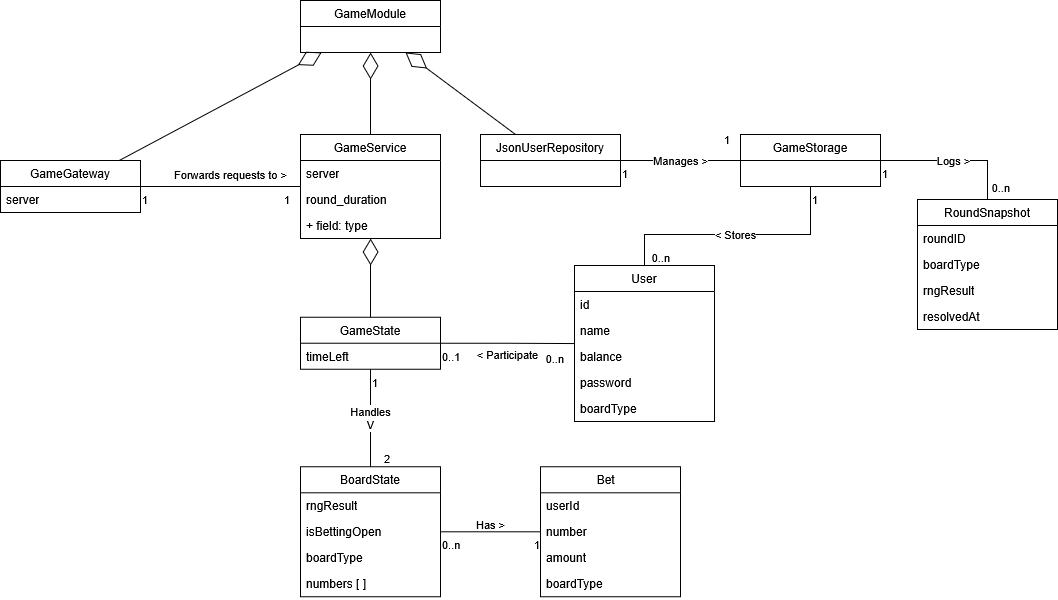

The diagram above was exported from draw.io. Its source (the exported page's mxGraphModel, read from the mxfile embedded in the PNG):
<mxGraphModel dx="2115" dy="849" grid="1" gridSize="10" guides="1" tooltips="1" connect="1" arrows="1" fold="1" page="1" pageScale="1" pageWidth="827" pageHeight="1169" math="0" shadow="0">
  <root>
    <mxCell id="0" />
    <mxCell id="1" parent="0" />
    <mxCell id="8EJLDmeANsj9v0vLrgsY-9" parent="1" style="swimlane;fontStyle=0;childLayout=stackLayout;horizontal=1;startSize=26;fillColor=none;horizontalStack=0;resizeParent=1;resizeParentMax=0;resizeLast=0;collapsible=1;marginBottom=0;whiteSpace=wrap;html=1;" value="GameModule" vertex="1">
      <mxGeometry height="52" width="140" x="-210" y="280" as="geometry" />
    </mxCell>
    <mxCell id="8EJLDmeANsj9v0vLrgsY-13" parent="1" style="swimlane;fontStyle=0;childLayout=stackLayout;horizontal=1;startSize=26;fillColor=none;horizontalStack=0;resizeParent=1;resizeParentMax=0;resizeLast=0;collapsible=1;marginBottom=0;whiteSpace=wrap;html=1;" value="GameService" vertex="1">
      <mxGeometry height="104" width="140" x="-210" y="414" as="geometry" />
    </mxCell>
    <mxCell id="8EJLDmeANsj9v0vLrgsY-14" parent="8EJLDmeANsj9v0vLrgsY-13" style="text;strokeColor=none;fillColor=none;align=left;verticalAlign=top;spacingLeft=4;spacingRight=4;overflow=hidden;rotatable=0;points=[[0,0.5],[1,0.5]];portConstraint=eastwest;whiteSpace=wrap;html=1;" value="server" vertex="1">
      <mxGeometry height="26" width="140" y="26" as="geometry" />
    </mxCell>
    <mxCell id="8EJLDmeANsj9v0vLrgsY-15" parent="8EJLDmeANsj9v0vLrgsY-13" style="text;strokeColor=none;fillColor=none;align=left;verticalAlign=top;spacingLeft=4;spacingRight=4;overflow=hidden;rotatable=0;points=[[0,0.5],[1,0.5]];portConstraint=eastwest;whiteSpace=wrap;html=1;" value="round_duration" vertex="1">
      <mxGeometry height="26" width="140" y="52" as="geometry" />
    </mxCell>
    <mxCell id="8EJLDmeANsj9v0vLrgsY-16" parent="8EJLDmeANsj9v0vLrgsY-13" style="text;strokeColor=none;fillColor=none;align=left;verticalAlign=top;spacingLeft=4;spacingRight=4;overflow=hidden;rotatable=0;points=[[0,0.5],[1,0.5]];portConstraint=eastwest;whiteSpace=wrap;html=1;" value="+ field: type" vertex="1">
      <mxGeometry height="26" width="140" y="78" as="geometry" />
    </mxCell>
    <mxCell id="8EJLDmeANsj9v0vLrgsY-17" parent="1" style="swimlane;fontStyle=0;childLayout=stackLayout;horizontal=1;startSize=26;fillColor=none;horizontalStack=0;resizeParent=1;resizeParentMax=0;resizeLast=0;collapsible=1;marginBottom=0;whiteSpace=wrap;html=1;" value="GameGateway" vertex="1">
      <mxGeometry height="52" width="140" x="-510" y="440" as="geometry" />
    </mxCell>
    <mxCell id="8EJLDmeANsj9v0vLrgsY-18" parent="8EJLDmeANsj9v0vLrgsY-17" style="text;strokeColor=none;fillColor=none;align=left;verticalAlign=top;spacingLeft=4;spacingRight=4;overflow=hidden;rotatable=0;points=[[0,0.5],[1,0.5]];portConstraint=eastwest;whiteSpace=wrap;html=1;" value="server" vertex="1">
      <mxGeometry height="26" width="140" y="26" as="geometry" />
    </mxCell>
    <mxCell id="8EJLDmeANsj9v0vLrgsY-21" parent="1" style="swimlane;fontStyle=0;childLayout=stackLayout;horizontal=1;startSize=26;fillColor=none;horizontalStack=0;resizeParent=1;resizeParentMax=0;resizeLast=0;collapsible=1;marginBottom=0;whiteSpace=wrap;html=1;" value="JsonUserRepository" vertex="1">
      <mxGeometry height="52" width="140" x="-30" y="414" as="geometry" />
    </mxCell>
    <mxCell id="8EJLDmeANsj9v0vLrgsY-26" edge="1" parent="1" source="8EJLDmeANsj9v0vLrgsY-21" style="endArrow=diamondThin;endFill=0;endSize=24;html=1;rounded=0;" target="8EJLDmeANsj9v0vLrgsY-9" value="">
      <mxGeometry relative="1" width="160" as="geometry">
        <mxPoint x="80" y="514" as="sourcePoint" />
        <mxPoint x="240" y="514" as="targetPoint" />
      </mxGeometry>
    </mxCell>
    <mxCell id="8EJLDmeANsj9v0vLrgsY-27" edge="1" parent="1" source="8EJLDmeANsj9v0vLrgsY-13" style="endArrow=diamondThin;endFill=0;endSize=24;html=1;rounded=0;" target="8EJLDmeANsj9v0vLrgsY-9" value="">
      <mxGeometry relative="1" width="160" as="geometry">
        <mxPoint x="-30" y="430" as="sourcePoint" />
        <mxPoint x="-100" y="364" as="targetPoint" />
      </mxGeometry>
    </mxCell>
    <mxCell id="8EJLDmeANsj9v0vLrgsY-28" edge="1" parent="1" source="8EJLDmeANsj9v0vLrgsY-17" style="endArrow=diamondThin;endFill=0;endSize=24;html=1;rounded=0;" target="8EJLDmeANsj9v0vLrgsY-9" value="">
      <mxGeometry relative="1" width="160" as="geometry">
        <mxPoint x="-300" y="341" as="sourcePoint" />
        <mxPoint x="-370" y="275" as="targetPoint" />
      </mxGeometry>
    </mxCell>
    <mxCell id="8EJLDmeANsj9v0vLrgsY-29" parent="1" style="swimlane;fontStyle=0;childLayout=stackLayout;horizontal=1;startSize=26;fillColor=none;horizontalStack=0;resizeParent=1;resizeParentMax=0;resizeLast=0;collapsible=1;marginBottom=0;whiteSpace=wrap;html=1;" value="GameStorage" vertex="1">
      <mxGeometry height="52" width="140" x="230" y="413.99999999999994" as="geometry" />
    </mxCell>
    <mxCell id="8EJLDmeANsj9v0vLrgsY-33" edge="1" parent="1" source="8EJLDmeANsj9v0vLrgsY-21" style="endArrow=none;html=1;endSize=12;startArrow=none;startSize=14;startFill=0;edgeStyle=orthogonalEdgeStyle;rounded=0;endFill=0;" target="8EJLDmeANsj9v0vLrgsY-29" value="Manages &amp;gt;">
      <mxGeometry relative="1" as="geometry">
        <mxPoint x="150.00000000000023" y="394" as="sourcePoint" />
        <mxPoint x="410" y="458" as="targetPoint" />
      </mxGeometry>
    </mxCell>
    <mxCell id="8EJLDmeANsj9v0vLrgsY-34" connectable="0" parent="8EJLDmeANsj9v0vLrgsY-33" style="edgeLabel;resizable=0;html=1;align=left;verticalAlign=top;" value="1" vertex="1">
      <mxGeometry relative="1" x="-1" as="geometry" />
    </mxCell>
    <mxCell id="8EJLDmeANsj9v0vLrgsY-35" connectable="0" parent="8EJLDmeANsj9v0vLrgsY-33" style="edgeLabel;resizable=0;html=1;align=right;verticalAlign=top;" value="1" vertex="1">
      <mxGeometry relative="1" x="1" as="geometry">
        <mxPoint x="-10" y="-34" as="offset" />
      </mxGeometry>
    </mxCell>
    <mxCell id="8EJLDmeANsj9v0vLrgsY-37" edge="1" parent="1" source="8EJLDmeANsj9v0vLrgsY-17" style="endArrow=none;html=1;endSize=12;startArrow=none;startSize=14;startFill=0;edgeStyle=orthogonalEdgeStyle;rounded=0;endFill=0;" target="8EJLDmeANsj9v0vLrgsY-13" value="Forwards requests to &amp;gt;">
      <mxGeometry relative="1" x="0.125" y="12" as="geometry">
        <mxPoint as="offset" />
        <mxPoint x="-340" y="638.3" as="sourcePoint" />
        <mxPoint x="-180" y="638.3" as="targetPoint" />
      </mxGeometry>
    </mxCell>
    <mxCell id="8EJLDmeANsj9v0vLrgsY-38" connectable="0" parent="8EJLDmeANsj9v0vLrgsY-37" style="edgeLabel;resizable=0;html=1;align=left;verticalAlign=top;" value="1" vertex="1">
      <mxGeometry relative="1" x="-1" as="geometry" />
    </mxCell>
    <mxCell id="8EJLDmeANsj9v0vLrgsY-39" connectable="0" parent="8EJLDmeANsj9v0vLrgsY-37" style="edgeLabel;resizable=0;html=1;align=right;verticalAlign=top;" value="1" vertex="1">
      <mxGeometry relative="1" x="1" as="geometry">
        <mxPoint x="-10" as="offset" />
      </mxGeometry>
    </mxCell>
    <mxCell id="8EJLDmeANsj9v0vLrgsY-40" parent="1" style="swimlane;fontStyle=0;childLayout=stackLayout;horizontal=1;startSize=26;fillColor=none;horizontalStack=0;resizeParent=1;resizeParentMax=0;resizeLast=0;collapsible=1;marginBottom=0;whiteSpace=wrap;html=1;" value="GameState" vertex="1">
      <mxGeometry height="52" width="140" x="-210" y="596.73" as="geometry" />
    </mxCell>
    <mxCell id="8EJLDmeANsj9v0vLrgsY-42" parent="8EJLDmeANsj9v0vLrgsY-40" style="text;strokeColor=none;fillColor=none;align=left;verticalAlign=top;spacingLeft=4;spacingRight=4;overflow=hidden;rotatable=0;points=[[0,0.5],[1,0.5]];portConstraint=eastwest;whiteSpace=wrap;html=1;" value="timeLeft" vertex="1">
      <mxGeometry height="26" width="140" y="26" as="geometry" />
    </mxCell>
    <mxCell id="8EJLDmeANsj9v0vLrgsY-44" parent="1" style="swimlane;fontStyle=0;childLayout=stackLayout;horizontal=1;startSize=26;fillColor=none;horizontalStack=0;resizeParent=1;resizeParentMax=0;resizeLast=0;collapsible=1;marginBottom=0;whiteSpace=wrap;html=1;" value="User" vertex="1">
      <mxGeometry height="156" width="140" x="64" y="545" as="geometry">
        <mxRectangle height="30" width="100" x="344" y="710" as="alternateBounds" />
      </mxGeometry>
    </mxCell>
    <mxCell id="8EJLDmeANsj9v0vLrgsY-45" parent="8EJLDmeANsj9v0vLrgsY-44" style="text;strokeColor=none;fillColor=none;align=left;verticalAlign=top;spacingLeft=4;spacingRight=4;overflow=hidden;rotatable=0;points=[[0,0.5],[1,0.5]];portConstraint=eastwest;whiteSpace=wrap;html=1;" value="id" vertex="1">
      <mxGeometry height="26" width="140" y="26" as="geometry" />
    </mxCell>
    <mxCell id="8EJLDmeANsj9v0vLrgsY-46" parent="8EJLDmeANsj9v0vLrgsY-44" style="text;strokeColor=none;fillColor=none;align=left;verticalAlign=top;spacingLeft=4;spacingRight=4;overflow=hidden;rotatable=0;points=[[0,0.5],[1,0.5]];portConstraint=eastwest;whiteSpace=wrap;html=1;" value="name" vertex="1">
      <mxGeometry height="26" width="140" y="52" as="geometry" />
    </mxCell>
    <mxCell id="8EJLDmeANsj9v0vLrgsY-47" parent="8EJLDmeANsj9v0vLrgsY-44" style="text;strokeColor=none;fillColor=none;align=left;verticalAlign=top;spacingLeft=4;spacingRight=4;overflow=hidden;rotatable=0;points=[[0,0.5],[1,0.5]];portConstraint=eastwest;whiteSpace=wrap;html=1;" value="balance" vertex="1">
      <mxGeometry height="26" width="140" y="78" as="geometry" />
    </mxCell>
    <mxCell id="8EJLDmeANsj9v0vLrgsY-53" parent="8EJLDmeANsj9v0vLrgsY-44" style="text;strokeColor=none;fillColor=none;align=left;verticalAlign=top;spacingLeft=4;spacingRight=4;overflow=hidden;rotatable=0;points=[[0,0.5],[1,0.5]];portConstraint=eastwest;whiteSpace=wrap;html=1;" value="password" vertex="1">
      <mxGeometry height="26" width="140" y="104" as="geometry" />
    </mxCell>
    <mxCell id="8EJLDmeANsj9v0vLrgsY-54" parent="8EJLDmeANsj9v0vLrgsY-44" style="text;strokeColor=none;fillColor=none;align=left;verticalAlign=top;spacingLeft=4;spacingRight=4;overflow=hidden;rotatable=0;points=[[0,0.5],[1,0.5]];portConstraint=eastwest;whiteSpace=wrap;html=1;" value="boardType" vertex="1">
      <mxGeometry height="26" width="140" y="130" as="geometry" />
    </mxCell>
    <mxCell id="8EJLDmeANsj9v0vLrgsY-56" parent="1" style="swimlane;fontStyle=0;childLayout=stackLayout;horizontal=1;startSize=26;fillColor=none;horizontalStack=0;resizeParent=1;resizeParentMax=0;resizeLast=0;collapsible=1;marginBottom=0;whiteSpace=wrap;html=1;" value="Bet&lt;span style=&quot;white-space: pre;&quot;&gt;&#09;&lt;/span&gt;" vertex="1">
      <mxGeometry height="130" width="140" x="30" y="746.3" as="geometry" />
    </mxCell>
    <mxCell id="8EJLDmeANsj9v0vLrgsY-57" parent="8EJLDmeANsj9v0vLrgsY-56" style="text;strokeColor=none;fillColor=none;align=left;verticalAlign=top;spacingLeft=4;spacingRight=4;overflow=hidden;rotatable=0;points=[[0,0.5],[1,0.5]];portConstraint=eastwest;whiteSpace=wrap;html=1;" value="userId" vertex="1">
      <mxGeometry height="26" width="140" y="26" as="geometry" />
    </mxCell>
    <mxCell id="8EJLDmeANsj9v0vLrgsY-58" parent="8EJLDmeANsj9v0vLrgsY-56" style="text;strokeColor=none;fillColor=none;align=left;verticalAlign=top;spacingLeft=4;spacingRight=4;overflow=hidden;rotatable=0;points=[[0,0.5],[1,0.5]];portConstraint=eastwest;whiteSpace=wrap;html=1;" value="number" vertex="1">
      <mxGeometry height="26" width="140" y="52" as="geometry" />
    </mxCell>
    <mxCell id="8EJLDmeANsj9v0vLrgsY-59" parent="8EJLDmeANsj9v0vLrgsY-56" style="text;strokeColor=none;fillColor=none;align=left;verticalAlign=top;spacingLeft=4;spacingRight=4;overflow=hidden;rotatable=0;points=[[0,0.5],[1,0.5]];portConstraint=eastwest;whiteSpace=wrap;html=1;" value="amount" vertex="1">
      <mxGeometry height="26" width="140" y="78" as="geometry" />
    </mxCell>
    <mxCell id="8EJLDmeANsj9v0vLrgsY-72" parent="8EJLDmeANsj9v0vLrgsY-56" style="text;strokeColor=none;fillColor=none;align=left;verticalAlign=top;spacingLeft=4;spacingRight=4;overflow=hidden;rotatable=0;points=[[0,0.5],[1,0.5]];portConstraint=eastwest;whiteSpace=wrap;html=1;" value="boardType" vertex="1">
      <mxGeometry height="26" width="140" y="104" as="geometry" />
    </mxCell>
    <mxCell id="8EJLDmeANsj9v0vLrgsY-64" parent="1" style="swimlane;fontStyle=0;childLayout=stackLayout;horizontal=1;startSize=26;fillColor=none;horizontalStack=0;resizeParent=1;resizeParentMax=0;resizeLast=0;collapsible=1;marginBottom=0;whiteSpace=wrap;html=1;" value="BoardState" vertex="1">
      <mxGeometry height="130" width="140" x="-210" y="746.3" as="geometry" />
    </mxCell>
    <mxCell id="8EJLDmeANsj9v0vLrgsY-65" parent="8EJLDmeANsj9v0vLrgsY-64" style="text;strokeColor=none;fillColor=none;align=left;verticalAlign=top;spacingLeft=4;spacingRight=4;overflow=hidden;rotatable=0;points=[[0,0.5],[1,0.5]];portConstraint=eastwest;whiteSpace=wrap;html=1;" value="rngResult" vertex="1">
      <mxGeometry height="26" width="140" y="26" as="geometry" />
    </mxCell>
    <mxCell id="8EJLDmeANsj9v0vLrgsY-66" parent="8EJLDmeANsj9v0vLrgsY-64" style="text;strokeColor=none;fillColor=none;align=left;verticalAlign=top;spacingLeft=4;spacingRight=4;overflow=hidden;rotatable=0;points=[[0,0.5],[1,0.5]];portConstraint=eastwest;whiteSpace=wrap;html=1;" value="isBettingOpen" vertex="1">
      <mxGeometry height="26" width="140" y="52" as="geometry" />
    </mxCell>
    <mxCell id="8EJLDmeANsj9v0vLrgsY-67" parent="8EJLDmeANsj9v0vLrgsY-64" style="text;strokeColor=none;fillColor=none;align=left;verticalAlign=top;spacingLeft=4;spacingRight=4;overflow=hidden;rotatable=0;points=[[0,0.5],[1,0.5]];portConstraint=eastwest;whiteSpace=wrap;html=1;" value="boardType" vertex="1">
      <mxGeometry height="26" width="140" y="78" as="geometry" />
    </mxCell>
    <mxCell id="8EJLDmeANsj9v0vLrgsY-84" parent="8EJLDmeANsj9v0vLrgsY-64" style="text;strokeColor=none;fillColor=none;align=left;verticalAlign=top;spacingLeft=4;spacingRight=4;overflow=hidden;rotatable=0;points=[[0,0.5],[1,0.5]];portConstraint=eastwest;whiteSpace=wrap;html=1;" value="numbers [ ]" vertex="1">
      <mxGeometry height="26" width="140" y="104" as="geometry" />
    </mxCell>
    <mxCell id="8EJLDmeANsj9v0vLrgsY-68" parent="1" style="swimlane;fontStyle=0;childLayout=stackLayout;horizontal=1;startSize=26;fillColor=none;horizontalStack=0;resizeParent=1;resizeParentMax=0;resizeLast=0;collapsible=1;marginBottom=0;whiteSpace=wrap;html=1;" value="RoundSnapshot" vertex="1">
      <mxGeometry height="130" width="140" x="407" y="479" as="geometry" />
    </mxCell>
    <mxCell id="8EJLDmeANsj9v0vLrgsY-69" parent="8EJLDmeANsj9v0vLrgsY-68" style="text;strokeColor=none;fillColor=none;align=left;verticalAlign=top;spacingLeft=4;spacingRight=4;overflow=hidden;rotatable=0;points=[[0,0.5],[1,0.5]];portConstraint=eastwest;whiteSpace=wrap;html=1;" value="roundID" vertex="1">
      <mxGeometry height="26" width="140" y="26" as="geometry" />
    </mxCell>
    <mxCell id="8EJLDmeANsj9v0vLrgsY-70" parent="8EJLDmeANsj9v0vLrgsY-68" style="text;strokeColor=none;fillColor=none;align=left;verticalAlign=top;spacingLeft=4;spacingRight=4;overflow=hidden;rotatable=0;points=[[0,0.5],[1,0.5]];portConstraint=eastwest;whiteSpace=wrap;html=1;" value="boardType" vertex="1">
      <mxGeometry height="26" width="140" y="52" as="geometry" />
    </mxCell>
    <mxCell id="8EJLDmeANsj9v0vLrgsY-71" parent="8EJLDmeANsj9v0vLrgsY-68" style="text;strokeColor=none;fillColor=none;align=left;verticalAlign=top;spacingLeft=4;spacingRight=4;overflow=hidden;rotatable=0;points=[[0,0.5],[1,0.5]];portConstraint=eastwest;whiteSpace=wrap;html=1;" value="rngResult" vertex="1">
      <mxGeometry height="26" width="140" y="78" as="geometry" />
    </mxCell>
    <mxCell id="8EJLDmeANsj9v0vLrgsY-76" parent="8EJLDmeANsj9v0vLrgsY-68" style="text;strokeColor=none;fillColor=none;align=left;verticalAlign=top;spacingLeft=4;spacingRight=4;overflow=hidden;rotatable=0;points=[[0,0.5],[1,0.5]];portConstraint=eastwest;whiteSpace=wrap;html=1;" value="resolvedAt" vertex="1">
      <mxGeometry height="26" width="140" y="104" as="geometry" />
    </mxCell>
    <mxCell id="8EJLDmeANsj9v0vLrgsY-77" edge="1" parent="1" source="8EJLDmeANsj9v0vLrgsY-40" style="endArrow=none;html=1;endSize=12;startArrow=none;startSize=14;startFill=0;edgeStyle=orthogonalEdgeStyle;rounded=0;endFill=0;" target="8EJLDmeANsj9v0vLrgsY-44" value="&amp;lt; Participate">
      <mxGeometry relative="1" x="0.0025" y="-11" as="geometry">
        <mxPoint as="offset" />
        <mxPoint x="-420" y="797.88" as="sourcePoint" />
        <mxPoint x="-260" y="797.88" as="targetPoint" />
      </mxGeometry>
    </mxCell>
    <mxCell id="8EJLDmeANsj9v0vLrgsY-78" connectable="0" parent="8EJLDmeANsj9v0vLrgsY-77" style="edgeLabel;resizable=0;html=1;align=left;verticalAlign=top;" value="0..1" vertex="1">
      <mxGeometry relative="1" x="-1" as="geometry" />
    </mxCell>
    <mxCell id="8EJLDmeANsj9v0vLrgsY-79" connectable="0" parent="8EJLDmeANsj9v0vLrgsY-77" style="edgeLabel;resizable=0;html=1;align=right;verticalAlign=top;" value="0..n" vertex="1">
      <mxGeometry relative="1" x="1" as="geometry">
        <mxPoint x="-10" y="2" as="offset" />
      </mxGeometry>
    </mxCell>
    <mxCell id="8EJLDmeANsj9v0vLrgsY-80" edge="1" parent="1" source="8EJLDmeANsj9v0vLrgsY-40" style="endArrow=diamondThin;endFill=0;endSize=24;html=1;rounded=0;" target="8EJLDmeANsj9v0vLrgsY-13" value="">
      <mxGeometry relative="1" width="160" as="geometry">
        <mxPoint x="-410" y="644" as="sourcePoint" />
        <mxPoint x="-208" y="536" as="targetPoint" />
      </mxGeometry>
    </mxCell>
    <mxCell id="8EJLDmeANsj9v0vLrgsY-81" edge="1" parent="1" source="8EJLDmeANsj9v0vLrgsY-40" style="endArrow=none;html=1;endSize=12;startArrow=none;startSize=14;startFill=0;edgeStyle=orthogonalEdgeStyle;rounded=0;endFill=0;" target="8EJLDmeANsj9v0vLrgsY-64" value="&lt;div&gt;Handles&lt;/div&gt;V">
      <mxGeometry relative="1" as="geometry">
        <mxPoint x="-140" y="697.58" as="sourcePoint" />
        <mxPoint x="-6" y="697.58" as="targetPoint" />
      </mxGeometry>
    </mxCell>
    <mxCell id="8EJLDmeANsj9v0vLrgsY-82" connectable="0" parent="8EJLDmeANsj9v0vLrgsY-81" style="edgeLabel;resizable=0;html=1;align=left;verticalAlign=top;" value="1" vertex="1">
      <mxGeometry relative="1" x="-1" as="geometry" />
    </mxCell>
    <mxCell id="8EJLDmeANsj9v0vLrgsY-83" connectable="0" parent="8EJLDmeANsj9v0vLrgsY-81" style="edgeLabel;resizable=0;html=1;align=right;verticalAlign=top;" value="2" vertex="1">
      <mxGeometry relative="1" x="1" as="geometry">
        <mxPoint x="20" y="-22" as="offset" />
      </mxGeometry>
    </mxCell>
    <mxCell id="8EJLDmeANsj9v0vLrgsY-85" edge="1" parent="1" source="8EJLDmeANsj9v0vLrgsY-64" style="endArrow=none;html=1;endSize=12;startArrow=none;startSize=14;startFill=0;edgeStyle=orthogonalEdgeStyle;rounded=0;endFill=0;" target="8EJLDmeANsj9v0vLrgsY-56" value="Has &amp;gt;">
      <mxGeometry relative="1" y="7" as="geometry">
        <mxPoint as="offset" />
        <mxPoint x="-380" y="924" as="sourcePoint" />
        <mxPoint x="-220" y="924" as="targetPoint" />
      </mxGeometry>
    </mxCell>
    <mxCell id="8EJLDmeANsj9v0vLrgsY-86" connectable="0" parent="8EJLDmeANsj9v0vLrgsY-85" style="edgeLabel;resizable=0;html=1;align=left;verticalAlign=top;" value="0..n" vertex="1">
      <mxGeometry relative="1" x="-1" as="geometry" />
    </mxCell>
    <mxCell id="8EJLDmeANsj9v0vLrgsY-87" connectable="0" parent="8EJLDmeANsj9v0vLrgsY-85" style="edgeLabel;resizable=0;html=1;align=right;verticalAlign=top;" value="1" vertex="1">
      <mxGeometry relative="1" x="1" as="geometry" />
    </mxCell>
    <mxCell id="8EJLDmeANsj9v0vLrgsY-88" edge="1" parent="1" source="8EJLDmeANsj9v0vLrgsY-29" style="endArrow=none;html=1;endSize=12;startArrow=none;startSize=14;startFill=0;edgeStyle=orthogonalEdgeStyle;rounded=0;endFill=0;" target="8EJLDmeANsj9v0vLrgsY-44" value="&amp;lt; Stores">
      <mxGeometry relative="1" as="geometry">
        <Array as="points">
          <mxPoint x="300" y="514" />
          <mxPoint x="134" y="514" />
        </Array>
        <mxPoint x="320" y="514" as="sourcePoint" />
        <mxPoint x="400" y="684" as="targetPoint" />
      </mxGeometry>
    </mxCell>
    <mxCell id="8EJLDmeANsj9v0vLrgsY-89" connectable="0" parent="8EJLDmeANsj9v0vLrgsY-88" style="edgeLabel;resizable=0;html=1;align=left;verticalAlign=top;" value="1" vertex="1">
      <mxGeometry relative="1" x="-1" as="geometry" />
    </mxCell>
    <mxCell id="8EJLDmeANsj9v0vLrgsY-90" connectable="0" parent="8EJLDmeANsj9v0vLrgsY-88" style="edgeLabel;resizable=0;html=1;align=right;verticalAlign=top;" value="0..n" vertex="1">
      <mxGeometry relative="1" x="1" as="geometry">
        <mxPoint x="26" y="-21" as="offset" />
      </mxGeometry>
    </mxCell>
    <mxCell id="8EJLDmeANsj9v0vLrgsY-94" edge="1" parent="1" source="8EJLDmeANsj9v0vLrgsY-29" style="endArrow=none;html=1;endSize=12;startArrow=none;startSize=14;startFill=0;edgeStyle=orthogonalEdgeStyle;rounded=0;endFill=0;" target="8EJLDmeANsj9v0vLrgsY-68" value="Logs &amp;gt;">
      <mxGeometry relative="1" as="geometry">
        <mxPoint x="270" y="364" as="sourcePoint" />
        <mxPoint x="430" y="364" as="targetPoint" />
      </mxGeometry>
    </mxCell>
    <mxCell id="8EJLDmeANsj9v0vLrgsY-95" connectable="0" parent="8EJLDmeANsj9v0vLrgsY-94" style="edgeLabel;resizable=0;html=1;align=left;verticalAlign=top;" value="1" vertex="1">
      <mxGeometry relative="1" x="-1" as="geometry" />
    </mxCell>
    <mxCell id="8EJLDmeANsj9v0vLrgsY-96" connectable="0" parent="8EJLDmeANsj9v0vLrgsY-94" style="edgeLabel;resizable=0;html=1;align=right;verticalAlign=top;" value="0..n" vertex="1">
      <mxGeometry relative="1" x="1" as="geometry">
        <mxPoint x="23" y="-25" as="offset" />
      </mxGeometry>
    </mxCell>
  </root>
</mxGraphModel>